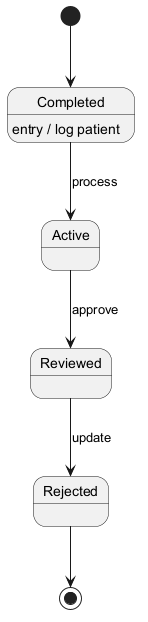

The diagram above was rendered by PlantUML. Its source (embedded in the PNG):
@startuml
skinparam backgroundColor #FFFFFF
skinparam classBackgroundColor #F3E5F5
skinparam classBorderColor #6A1B9A
[*] --> Completed
Completed --> Active : process
Completed : entry / log patient
Active --> Reviewed : approve
Reviewed --> Rejected : update
Rejected --> [*]
@enduml